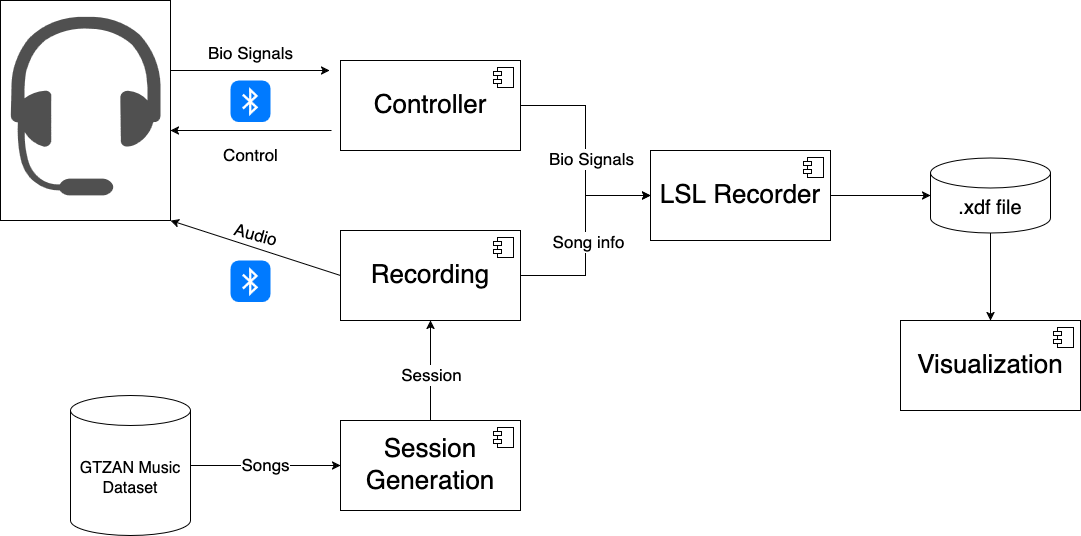

The diagram above was exported from draw.io. Its source (the exported page's mxGraphModel, read from the mxfile embedded in the PNG):
<mxGraphModel dx="1685" dy="1244" grid="1" gridSize="10" guides="1" tooltips="1" connect="1" arrows="1" fold="1" page="1" pageScale="1" pageWidth="850" pageHeight="1100" math="0" shadow="0">
  <root>
    <mxCell id="0" />
    <mxCell id="1" parent="0" />
    <mxCell id="dxurQCyv-9-CNpJl-ZLT-55" value="" style="rounded=0;whiteSpace=wrap;html=1;" parent="1" vertex="1">
      <mxGeometry x="30" y="90" width="170" height="220" as="geometry" />
    </mxCell>
    <mxCell id="dxurQCyv-9-CNpJl-ZLT-4" value="" style="sketch=0;pointerEvents=1;shadow=0;dashed=0;html=1;strokeColor=none;fillColor=#505050;labelPosition=center;verticalLabelPosition=bottom;verticalAlign=top;outlineConnect=0;align=center;shape=mxgraph.office.devices.headset;" parent="1" vertex="1">
      <mxGeometry x="40" y="105" width="150" height="180" as="geometry" />
    </mxCell>
    <mxCell id="dxurQCyv-9-CNpJl-ZLT-31" value="" style="edgeStyle=orthogonalEdgeStyle;rounded=0;orthogonalLoop=1;jettySize=auto;html=1;entryX=0;entryY=0.5;entryDx=0;entryDy=0;" parent="1" source="dxurQCyv-9-CNpJl-ZLT-5" target="dxurQCyv-9-CNpJl-ZLT-29" edge="1">
      <mxGeometry relative="1" as="geometry" />
    </mxCell>
    <mxCell id="dxurQCyv-9-CNpJl-ZLT-32" value="Bio Signals" style="edgeLabel;html=1;align=center;verticalAlign=middle;resizable=0;points=[];fontSize=17;" parent="dxurQCyv-9-CNpJl-ZLT-31" vertex="1" connectable="0">
      <mxGeometry x="0.1413" relative="1" as="geometry">
        <mxPoint x="5" y="-8" as="offset" />
      </mxGeometry>
    </mxCell>
    <mxCell id="dxurQCyv-9-CNpJl-ZLT-5" value="&lt;font style=&quot;font-size: 26px;&quot;&gt;Controller&lt;/font&gt;" style="html=1;dropTarget=0;whiteSpace=wrap;" parent="1" vertex="1">
      <mxGeometry x="370" y="150" width="180" height="90" as="geometry" />
    </mxCell>
    <mxCell id="dxurQCyv-9-CNpJl-ZLT-6" value="" style="shape=module;jettyWidth=8;jettyHeight=4;" parent="dxurQCyv-9-CNpJl-ZLT-5" vertex="1">
      <mxGeometry x="1" width="20" height="20" relative="1" as="geometry">
        <mxPoint x="-27" y="7" as="offset" />
      </mxGeometry>
    </mxCell>
    <mxCell id="dxurQCyv-9-CNpJl-ZLT-8" value="" style="endArrow=classic;html=1;rounded=0;" parent="1" edge="1">
      <mxGeometry width="50" height="50" relative="1" as="geometry">
        <mxPoint x="200" y="160" as="sourcePoint" />
        <mxPoint x="359" y="160" as="targetPoint" />
      </mxGeometry>
    </mxCell>
    <mxCell id="dxurQCyv-9-CNpJl-ZLT-9" value="" style="endArrow=classic;html=1;rounded=0;" parent="1" edge="1">
      <mxGeometry width="50" height="50" relative="1" as="geometry">
        <mxPoint x="361" y="220" as="sourcePoint" />
        <mxPoint x="200" y="220" as="targetPoint" />
      </mxGeometry>
    </mxCell>
    <mxCell id="dxurQCyv-9-CNpJl-ZLT-10" value="" style="html=1;strokeWidth=1;shadow=0;dashed=0;shape=mxgraph.ios7.misc.bluetooth;fillColor=#007AFF;strokeColor=none;buttonText=;strokeColor2=#222222;fontColor=#222222;fontSize=8;verticalLabelPosition=bottom;verticalAlign=top;align=center;sketch=0;" parent="1" vertex="1">
      <mxGeometry x="260" y="170" width="40" height="41.5" as="geometry" />
    </mxCell>
    <mxCell id="dxurQCyv-9-CNpJl-ZLT-11" value="Bio Signals" style="text;html=1;align=center;verticalAlign=middle;resizable=0;points=[];autosize=1;strokeColor=none;fillColor=none;fontSize=17;" parent="1" vertex="1">
      <mxGeometry x="225" y="128" width="110" height="30" as="geometry" />
    </mxCell>
    <mxCell id="dxurQCyv-9-CNpJl-ZLT-12" value="Control" style="text;html=1;align=center;verticalAlign=middle;resizable=0;points=[];autosize=1;strokeColor=none;fillColor=none;fontSize=17;" parent="1" vertex="1">
      <mxGeometry x="240" y="230" width="80" height="30" as="geometry" />
    </mxCell>
    <mxCell id="dxurQCyv-9-CNpJl-ZLT-33" style="edgeStyle=orthogonalEdgeStyle;rounded=0;orthogonalLoop=1;jettySize=auto;html=1;exitX=1;exitY=0.5;exitDx=0;exitDy=0;entryX=0;entryY=0.5;entryDx=0;entryDy=0;" parent="1" source="dxurQCyv-9-CNpJl-ZLT-13" target="dxurQCyv-9-CNpJl-ZLT-29" edge="1">
      <mxGeometry relative="1" as="geometry" />
    </mxCell>
    <mxCell id="dxurQCyv-9-CNpJl-ZLT-34" value="Song info" style="edgeLabel;html=1;align=center;verticalAlign=middle;resizable=0;points=[];fontSize=17;" parent="dxurQCyv-9-CNpJl-ZLT-33" vertex="1" connectable="0">
      <mxGeometry x="-0.1883" y="-2" relative="1" as="geometry">
        <mxPoint y="-14" as="offset" />
      </mxGeometry>
    </mxCell>
    <mxCell id="dxurQCyv-9-CNpJl-ZLT-13" value="&lt;font style=&quot;font-size: 26px;&quot;&gt;Recording&lt;/font&gt;" style="html=1;dropTarget=0;whiteSpace=wrap;" parent="1" vertex="1">
      <mxGeometry x="370" y="320" width="180" height="90" as="geometry" />
    </mxCell>
    <mxCell id="dxurQCyv-9-CNpJl-ZLT-14" value="" style="shape=module;jettyWidth=8;jettyHeight=4;" parent="dxurQCyv-9-CNpJl-ZLT-13" vertex="1">
      <mxGeometry x="1" width="20" height="20" relative="1" as="geometry">
        <mxPoint x="-27" y="7" as="offset" />
      </mxGeometry>
    </mxCell>
    <mxCell id="dxurQCyv-9-CNpJl-ZLT-15" value="" style="endArrow=classic;html=1;rounded=0;exitX=0;exitY=0.5;exitDx=0;exitDy=0;entryX=1;entryY=1;entryDx=0;entryDy=0;" parent="1" source="dxurQCyv-9-CNpJl-ZLT-13" target="dxurQCyv-9-CNpJl-ZLT-55" edge="1">
      <mxGeometry width="50" height="50" relative="1" as="geometry">
        <mxPoint x="350" y="360" as="sourcePoint" />
        <mxPoint x="160" y="290" as="targetPoint" />
      </mxGeometry>
    </mxCell>
    <mxCell id="dxurQCyv-9-CNpJl-ZLT-17" value="Audio" style="text;html=1;align=center;verticalAlign=middle;resizable=0;points=[];autosize=1;strokeColor=none;fillColor=none;rotation=15;fontSize=17;" parent="1" vertex="1">
      <mxGeometry x="250" y="310" width="70" height="30" as="geometry" />
    </mxCell>
    <mxCell id="dxurQCyv-9-CNpJl-ZLT-18" value="" style="html=1;strokeWidth=1;shadow=0;dashed=0;shape=mxgraph.ios7.misc.bluetooth;fillColor=#007AFF;strokeColor=none;buttonText=;strokeColor2=#222222;fontColor=#222222;fontSize=8;verticalLabelPosition=bottom;verticalAlign=top;align=center;sketch=0;" parent="1" vertex="1">
      <mxGeometry x="260" y="350" width="40" height="41.5" as="geometry" />
    </mxCell>
    <mxCell id="dxurQCyv-9-CNpJl-ZLT-27" style="edgeStyle=orthogonalEdgeStyle;rounded=0;orthogonalLoop=1;jettySize=auto;html=1;exitX=0.5;exitY=0;exitDx=0;exitDy=0;entryX=0.5;entryY=1;entryDx=0;entryDy=0;" parent="1" source="dxurQCyv-9-CNpJl-ZLT-19" target="dxurQCyv-9-CNpJl-ZLT-13" edge="1">
      <mxGeometry relative="1" as="geometry" />
    </mxCell>
    <mxCell id="dxurQCyv-9-CNpJl-ZLT-56" value="&lt;font style=&quot;font-size: 17px;&quot;&gt;Session&lt;/font&gt;" style="edgeLabel;html=1;align=center;verticalAlign=middle;resizable=0;points=[];" parent="dxurQCyv-9-CNpJl-ZLT-27" vertex="1" connectable="0">
      <mxGeometry x="-0.0826" relative="1" as="geometry">
        <mxPoint as="offset" />
      </mxGeometry>
    </mxCell>
    <mxCell id="dxurQCyv-9-CNpJl-ZLT-19" value="&lt;font style=&quot;font-size: 26px;&quot;&gt;Session Generation&lt;/font&gt;" style="html=1;dropTarget=0;whiteSpace=wrap;" parent="1" vertex="1">
      <mxGeometry x="370" y="510" width="180" height="90" as="geometry" />
    </mxCell>
    <mxCell id="dxurQCyv-9-CNpJl-ZLT-20" value="" style="shape=module;jettyWidth=8;jettyHeight=4;" parent="dxurQCyv-9-CNpJl-ZLT-19" vertex="1">
      <mxGeometry x="1" width="20" height="20" relative="1" as="geometry">
        <mxPoint x="-27" y="7" as="offset" />
      </mxGeometry>
    </mxCell>
    <mxCell id="dxurQCyv-9-CNpJl-ZLT-26" value="&lt;font style=&quot;font-size: 17px;&quot;&gt;Songs&lt;/font&gt;" style="edgeStyle=orthogonalEdgeStyle;rounded=0;orthogonalLoop=1;jettySize=auto;html=1;entryX=0;entryY=0.5;entryDx=0;entryDy=0;" parent="1" source="dxurQCyv-9-CNpJl-ZLT-21" target="dxurQCyv-9-CNpJl-ZLT-19" edge="1">
      <mxGeometry relative="1" as="geometry" />
    </mxCell>
    <mxCell id="dxurQCyv-9-CNpJl-ZLT-21" value="&lt;font style=&quot;font-size: 16px;&quot;&gt;GTZAN Music Dataset&lt;/font&gt;" style="shape=cylinder3;whiteSpace=wrap;html=1;boundedLbl=1;backgroundOutline=1;size=15;" parent="1" vertex="1">
      <mxGeometry x="100" y="485" width="120" height="140" as="geometry" />
    </mxCell>
    <mxCell id="dxurQCyv-9-CNpJl-ZLT-29" value="&lt;font style=&quot;font-size: 26px;&quot;&gt;LSL Recorder&lt;/font&gt;" style="html=1;dropTarget=0;whiteSpace=wrap;" parent="1" vertex="1">
      <mxGeometry x="680" y="240" width="180" height="90" as="geometry" />
    </mxCell>
    <mxCell id="dxurQCyv-9-CNpJl-ZLT-30" value="" style="shape=module;jettyWidth=8;jettyHeight=4;" parent="dxurQCyv-9-CNpJl-ZLT-29" vertex="1">
      <mxGeometry x="1" width="20" height="20" relative="1" as="geometry">
        <mxPoint x="-27" y="7" as="offset" />
      </mxGeometry>
    </mxCell>
    <mxCell id="dxurQCyv-9-CNpJl-ZLT-52" style="edgeStyle=orthogonalEdgeStyle;rounded=0;orthogonalLoop=1;jettySize=auto;html=1;entryX=0.5;entryY=0;entryDx=0;entryDy=0;" parent="1" source="dxurQCyv-9-CNpJl-ZLT-36" target="dxurQCyv-9-CNpJl-ZLT-50" edge="1">
      <mxGeometry relative="1" as="geometry" />
    </mxCell>
    <mxCell id="dxurQCyv-9-CNpJl-ZLT-36" value="&lt;font style=&quot;font-size: 20px;&quot;&gt;.&lt;font&gt;xdf file&lt;/font&gt;&lt;/font&gt;" style="shape=cylinder3;whiteSpace=wrap;html=1;boundedLbl=1;backgroundOutline=1;size=15;" parent="1" vertex="1">
      <mxGeometry x="960" y="247.5" width="120" height="75" as="geometry" />
    </mxCell>
    <mxCell id="dxurQCyv-9-CNpJl-ZLT-37" style="edgeStyle=orthogonalEdgeStyle;rounded=0;orthogonalLoop=1;jettySize=auto;html=1;entryX=0;entryY=0.5;entryDx=0;entryDy=0;entryPerimeter=0;" parent="1" source="dxurQCyv-9-CNpJl-ZLT-29" target="dxurQCyv-9-CNpJl-ZLT-36" edge="1">
      <mxGeometry relative="1" as="geometry" />
    </mxCell>
    <mxCell id="dxurQCyv-9-CNpJl-ZLT-50" value="&lt;font style=&quot;font-size: 26px;&quot;&gt;Visualization&lt;/font&gt;" style="html=1;dropTarget=0;whiteSpace=wrap;" parent="1" vertex="1">
      <mxGeometry x="930" y="410" width="180" height="90" as="geometry" />
    </mxCell>
    <mxCell id="dxurQCyv-9-CNpJl-ZLT-51" value="" style="shape=module;jettyWidth=8;jettyHeight=4;" parent="dxurQCyv-9-CNpJl-ZLT-50" vertex="1">
      <mxGeometry x="1" width="20" height="20" relative="1" as="geometry">
        <mxPoint x="-27" y="7" as="offset" />
      </mxGeometry>
    </mxCell>
  </root>
</mxGraphModel>